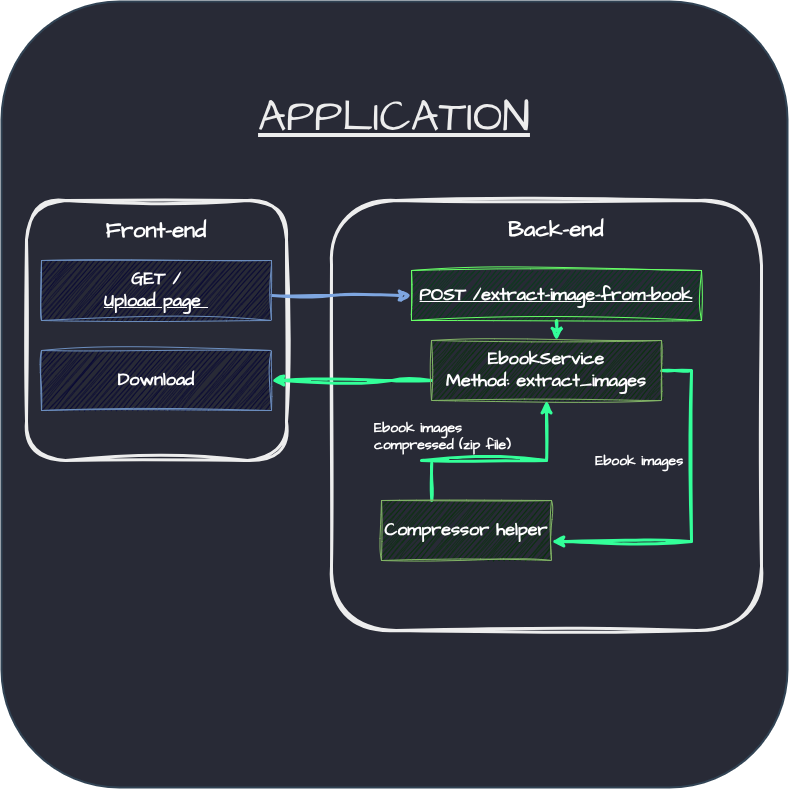

The diagram above was exported from draw.io. Its source (the exported page's mxGraphModel, read from the mxfile embedded in the PNG):
<mxGraphModel dx="1898" dy="2213" grid="0" gridSize="10" guides="1" tooltips="1" connect="1" arrows="1" fold="1" page="1" pageScale="1" pageWidth="827" pageHeight="1169" math="0" shadow="0" adaptiveColors="simple">
  <root>
    <mxCell id="0" />
    <mxCell id="1" parent="0" />
    <mxCell id="08LQBrcw8PR5kdEtoirq-6" value="" style="whiteSpace=wrap;html=1;aspect=fixed;hachureGap=4;fontFamily=Architects Daughter;fontSource=https%3A%2F%2Ffonts.googleapis.com%2Fcss%3Ffamily%3DArchitects%2BDaughter;fillStyle=hachure;gradientDirection=south;glass=0;rounded=1;shadow=0;strokeWidth=2;fillColor=#282A36;fontColor=#ffffff;strokeColor=#314354;" parent="1" vertex="1">
      <mxGeometry x="10" y="-39" width="786" height="786" as="geometry" />
    </mxCell>
    <mxCell id="08LQBrcw8PR5kdEtoirq-8" value="&lt;div&gt;&lt;br&gt;&lt;/div&gt;&lt;div&gt;&lt;br&gt;&lt;/div&gt;&lt;div&gt;&lt;br&gt;&lt;/div&gt;&lt;div&gt;&lt;br&gt;&lt;/div&gt;&lt;div&gt;&lt;br&gt;&lt;/div&gt;&lt;div&gt;&lt;br&gt;&lt;/div&gt;&lt;div&gt;&lt;br&gt;&lt;/div&gt;&lt;div&gt;&lt;br&gt;&lt;/div&gt;&lt;div&gt;&lt;br&gt;&lt;/div&gt;&lt;div&gt;&lt;br&gt;&lt;/div&gt;&lt;div&gt;&lt;br&gt;&lt;/div&gt;&lt;div&gt;&lt;br&gt;&lt;/div&gt;&lt;div&gt;&lt;br&gt;&lt;/div&gt;&lt;div&gt;&lt;br&gt;&lt;/div&gt;" style="whiteSpace=wrap;html=1;aspect=fixed;sketch=1;hachureGap=4;jiggle=2;curveFitting=1;fontFamily=Architects Daughter;fontSource=https%3A%2F%2Ffonts.googleapis.com%2Fcss%3Ffamily%3DArchitects%2BDaughter;fillStyle=auto;fillColor=none;strokeColor=light-dark(#8e4790, #ededed);strokeWidth=3;rounded=1;" parent="1" vertex="1">
      <mxGeometry x="340" y="160" width="430" height="430" as="geometry" />
    </mxCell>
    <mxCell id="08LQBrcw8PR5kdEtoirq-1" value="&lt;div&gt;&lt;font style=&quot;font-size: 22px;&quot;&gt;&lt;b style=&quot;&quot;&gt;&lt;br&gt;&lt;/b&gt;&lt;/font&gt;&lt;/div&gt;&lt;font style=&quot;font-size: 22px;&quot;&gt;&lt;b style=&quot;&quot;&gt;&lt;div&gt;&lt;font style=&quot;font-size: 22px;&quot;&gt;&lt;b style=&quot;&quot;&gt;&lt;br&gt;&lt;/b&gt;&lt;/font&gt;&lt;/div&gt;&lt;div&gt;&lt;font style=&quot;font-size: 22px;&quot;&gt;&lt;b style=&quot;&quot;&gt;&lt;br&gt;&lt;/b&gt;&lt;/font&gt;&lt;/div&gt;Front-end&lt;/b&gt;&lt;/font&gt;&lt;div&gt;&lt;font style=&quot;font-size: 22px;&quot;&gt;&lt;br&gt;&lt;/font&gt;&lt;/div&gt;&lt;div&gt;&lt;font style=&quot;font-size: 22px;&quot;&gt;&lt;br&gt;&lt;/font&gt;&lt;/div&gt;&lt;div&gt;&lt;font style=&quot;font-size: 22px;&quot;&gt;&lt;br&gt;&lt;/font&gt;&lt;/div&gt;&lt;div&gt;&lt;font style=&quot;font-size: 22px;&quot;&gt;&lt;br&gt;&lt;/font&gt;&lt;/div&gt;&lt;div&gt;&lt;font style=&quot;font-size: 22px;&quot;&gt;&lt;br&gt;&lt;/font&gt;&lt;/div&gt;&lt;div&gt;&lt;font style=&quot;font-size: 22px;&quot;&gt;&lt;br&gt;&lt;/font&gt;&lt;/div&gt;&lt;div&gt;&lt;font style=&quot;font-size: 22px;&quot;&gt;&lt;br&gt;&lt;/font&gt;&lt;/div&gt;&lt;div&gt;&lt;font style=&quot;font-size: 22px;&quot;&gt;&lt;br&gt;&lt;/font&gt;&lt;/div&gt;&lt;div&gt;&lt;font style=&quot;font-size: 22px;&quot;&gt;&lt;br&gt;&lt;/font&gt;&lt;/div&gt;&lt;div&gt;&lt;font style=&quot;font-size: 22px;&quot;&gt;&lt;br&gt;&lt;/font&gt;&lt;/div&gt;&lt;div&gt;&lt;br&gt;&lt;/div&gt;" style="whiteSpace=wrap;html=1;aspect=fixed;sketch=1;hachureGap=4;jiggle=2;curveFitting=1;fontFamily=Architects Daughter;fontSource=https%3A%2F%2Ffonts.googleapis.com%2Fcss%3Ffamily%3DArchitects%2BDaughter;fillStyle=auto;fillColor=none;strokeColor=light-dark(#8e4790, #ededed);strokeWidth=3;rounded=1;" parent="1" vertex="1">
      <mxGeometry x="35" y="160" width="260" height="260" as="geometry" />
    </mxCell>
    <mxCell id="08LQBrcw8PR5kdEtoirq-16" style="edgeStyle=orthogonalEdgeStyle;rounded=0;sketch=1;hachureGap=4;jiggle=2;curveFitting=1;orthogonalLoop=1;jettySize=auto;html=1;strokeColor=#7EA6E0;fontFamily=Architects Daughter;fontSource=https%3A%2F%2Ffonts.googleapis.com%2Fcss%3Ffamily%3DArchitects%2BDaughter;fontColor=#FEFAE0;fillColor=#BC6C25;jumpSize=13;strokeWidth=3;entryX=0;entryY=0.5;entryDx=0;entryDy=0;" parent="1" source="08LQBrcw8PR5kdEtoirq-3" target="08LQBrcw8PR5kdEtoirq-39" edge="1">
      <mxGeometry relative="1" as="geometry">
        <mxPoint x="340" y="260" as="targetPoint" />
        <Array as="points">
          <mxPoint x="340" y="255" />
          <mxPoint x="340" y="255" />
        </Array>
      </mxGeometry>
    </mxCell>
    <mxCell id="08LQBrcw8PR5kdEtoirq-3" value="&lt;div&gt;&lt;font style=&quot;font-size: 18px;&quot;&gt;&lt;b&gt;GET /&lt;/b&gt;&lt;/font&gt;&lt;/div&gt;&lt;font style=&quot;font-size: 18px;&quot;&gt;&lt;b&gt;&lt;u&gt;Upload page&amp;nbsp;&lt;/u&gt;&lt;/b&gt;&lt;/font&gt;" style="rounded=0;whiteSpace=wrap;html=1;hachureGap=4;strokeColor=#6c8ebf;fontFamily=Architects Daughter;fontSource=https%3A%2F%2Ffonts.googleapis.com%2Fcss%3Ffamily%3DArchitects%2BDaughter;fillColor=#000033;sketch=1;curveFitting=1;jiggle=2;" parent="1" vertex="1">
      <mxGeometry x="50" y="220" width="230" height="60" as="geometry" />
    </mxCell>
    <mxCell id="08LQBrcw8PR5kdEtoirq-7" value="&lt;font data-darkreader-inline-color=&quot;&quot; style=&quot;color: light-dark(rgb(245, 240, 240), rgb(237, 237, 237)); --darkreader-inline-color: var(--darkreader-text-ededed, #dddad5); font-size: 44px;&quot;&gt;&lt;u style=&quot;&quot;&gt;APPLICATION&lt;/u&gt;&lt;/font&gt;" style="rounded=0;whiteSpace=wrap;html=1;sketch=1;hachureGap=4;jiggle=2;curveFitting=1;strokeColor=none;fontFamily=Architects Daughter;fontSource=https%3A%2F%2Ffonts.googleapis.com%2Fcss%3Ffamily%3DArchitects%2BDaughter;fillColor=none;" parent="1" vertex="1">
      <mxGeometry x="143" y="48" width="520" height="60" as="geometry" />
    </mxCell>
    <mxCell id="08LQBrcw8PR5kdEtoirq-9" value="&lt;font&gt;&lt;b&gt;Back-end&lt;/b&gt;&lt;/font&gt;" style="rounded=0;whiteSpace=wrap;html=1;sketch=1;hachureGap=4;jiggle=2;curveFitting=1;strokeColor=none;fontFamily=Architects Daughter;fontSource=https%3A%2F%2Ffonts.googleapis.com%2Fcss%3Ffamily%3DArchitects%2BDaughter;fillColor=none;fontSize=22;" parent="1" vertex="1">
      <mxGeometry x="450" y="160" width="230" height="60" as="geometry" />
    </mxCell>
    <mxCell id="08LQBrcw8PR5kdEtoirq-30" value="&lt;b&gt;&amp;nbsp; &amp;nbsp; &amp;nbsp; &amp;nbsp; &amp;nbsp; &amp;nbsp; &amp;nbsp; &amp;nbsp; &amp;nbsp; &amp;nbsp; &amp;nbsp; &amp;nbsp;&lt;font style=&quot;font-size: 14px;&quot;&gt;Ebook images&lt;/font&gt;&lt;/b&gt;" style="edgeStyle=orthogonalEdgeStyle;rounded=0;sketch=1;hachureGap=4;jiggle=2;curveFitting=1;orthogonalLoop=1;jettySize=auto;html=1;strokeColor=#33FF99;fontFamily=Architects Daughter;fontSource=https%3A%2F%2Ffonts.googleapis.com%2Fcss%3Ffamily%3DArchitects%2BDaughter;fontColor=default;fillColor=#BC6C25;exitX=1;exitY=0.5;exitDx=0;exitDy=0;strokeWidth=3;labelBackgroundColor=none;" parent="1" source="08LQBrcw8PR5kdEtoirq-19" target="08LQBrcw8PR5kdEtoirq-23" edge="1">
      <mxGeometry x="0.7778" y="-80" relative="1" as="geometry">
        <Array as="points">
          <mxPoint x="700" y="330" />
          <mxPoint x="700" y="501" />
        </Array>
        <mxPoint as="offset" />
      </mxGeometry>
    </mxCell>
    <mxCell id="08LQBrcw8PR5kdEtoirq-38" style="edgeStyle=orthogonalEdgeStyle;rounded=0;sketch=1;hachureGap=4;jiggle=2;curveFitting=1;orthogonalLoop=1;jettySize=auto;html=1;entryX=1;entryY=0.5;entryDx=0;entryDy=0;strokeColor=#33FF99;fontFamily=Architects Daughter;fontSource=https%3A%2F%2Ffonts.googleapis.com%2Fcss%3Ffamily%3DArchitects%2BDaughter;fontColor=#FEFAE0;fillColor=#BC6C25;strokeWidth=3;" parent="1" source="08LQBrcw8PR5kdEtoirq-19" target="08LQBrcw8PR5kdEtoirq-33" edge="1">
      <mxGeometry relative="1" as="geometry">
        <Array as="points">
          <mxPoint x="400" y="340" />
          <mxPoint x="400" y="340" />
        </Array>
      </mxGeometry>
    </mxCell>
    <mxCell id="08LQBrcw8PR5kdEtoirq-19" value="&lt;span style=&quot;font-size: 18px;&quot;&gt;&lt;b&gt;EbookService&lt;/b&gt;&lt;/span&gt;&lt;div&gt;&lt;span style=&quot;font-size: 18px;&quot;&gt;&lt;b&gt;Method: extract_images&lt;/b&gt;&lt;/span&gt;&lt;/div&gt;" style="rounded=0;whiteSpace=wrap;html=1;sketch=1;hachureGap=4;jiggle=2;curveFitting=1;strokeColor=#82b366;fontFamily=Architects Daughter;fontSource=https%3A%2F%2Ffonts.googleapis.com%2Fcss%3Ffamily%3DArchitects%2BDaughter;fillColor=#003300;" parent="1" vertex="1">
      <mxGeometry x="440" y="300" width="230" height="60" as="geometry" />
    </mxCell>
    <mxCell id="08LQBrcw8PR5kdEtoirq-31" value="&amp;nbsp; &amp;nbsp; &amp;nbsp; &amp;nbsp; &amp;nbsp; &amp;nbsp; &amp;nbsp; &amp;nbsp; &amp;nbsp; &amp;nbsp; &amp;nbsp; &amp;nbsp; &amp;nbsp; &amp;nbsp; &amp;nbsp;&lt;div style=&quot;text-align: left;&quot;&gt;&lt;font data-darkreader-inline-color=&quot;&quot; style=&quot;font-size: 14px; color: rgb(255, 255, 255); --darkreader-inline-color: var(--darkreader-text-ffffff, #e8e6e3);&quot;&gt;&lt;b style=&quot;&quot;&gt;Ebook images&lt;/b&gt;&lt;/font&gt;&lt;/div&gt;&lt;div style=&quot;text-align: left;&quot;&gt;&lt;font data-darkreader-inline-color=&quot;&quot; style=&quot;font-size: 14px; color: rgb(255, 255, 255); --darkreader-inline-color: var(--darkreader-text-ffffff, #e8e6e3);&quot;&gt;&lt;b style=&quot;&quot;&gt;compressed (zip file)&lt;/b&gt;&lt;/font&gt;&lt;/div&gt;" style="edgeStyle=orthogonalEdgeStyle;rounded=0;sketch=1;hachureGap=4;jiggle=2;curveFitting=1;orthogonalLoop=1;jettySize=auto;html=1;strokeColor=#33FF99;fontFamily=Architects Daughter;fontSource=https%3A%2F%2Ffonts.googleapis.com%2Fcss%3Ffamily%3DArchitects%2BDaughter;fontColor=#F8F8F2;fillColor=#BC6C25;exitX=0.296;exitY=0;exitDx=0;exitDy=0;strokeWidth=3;exitPerimeter=0;labelBackgroundColor=none;" parent="1" source="08LQBrcw8PR5kdEtoirq-23" target="08LQBrcw8PR5kdEtoirq-19" edge="1">
      <mxGeometry x="-0.4025" y="30" relative="1" as="geometry">
        <Array as="points">
          <mxPoint x="430" y="420" />
          <mxPoint x="430" y="420" />
        </Array>
        <mxPoint as="offset" />
      </mxGeometry>
    </mxCell>
    <mxCell id="08LQBrcw8PR5kdEtoirq-23" value="&lt;span style=&quot;font-size: 18px;&quot;&gt;&lt;b&gt;Compressor helper&lt;/b&gt;&lt;/span&gt;" style="rounded=0;whiteSpace=wrap;html=1;sketch=1;hachureGap=4;jiggle=2;curveFitting=1;strokeColor=#82b366;fontFamily=Architects Daughter;fontSource=https%3A%2F%2Ffonts.googleapis.com%2Fcss%3Ffamily%3DArchitects%2BDaughter;fillColor=#003300;" parent="1" vertex="1">
      <mxGeometry x="390" y="460" width="170" height="60" as="geometry" />
    </mxCell>
    <mxCell id="08LQBrcw8PR5kdEtoirq-33" value="&lt;div&gt;&lt;b data-darkreader-inline-color=&quot;&quot; data-darkreader-inline-bgcolor=&quot;&quot; style=&quot;font-size: 18px; background-color: transparent; color: light-dark(rgb(0, 0, 0), rgb(255, 255, 255)); --darkreader-inline-bgcolor: transparent; --darkreader-inline-color: var(--darkreader-text-ffffff, #e8e6e3);&quot;&gt;Download&lt;/b&gt;&lt;/div&gt;" style="rounded=0;whiteSpace=wrap;html=1;sketch=1;hachureGap=4;jiggle=2;curveFitting=1;strokeColor=#6c8ebf;fontFamily=Architects Daughter;fontSource=https%3A%2F%2Ffonts.googleapis.com%2Fcss%3Ffamily%3DArchitects%2BDaughter;fillColor=#000033;" parent="1" vertex="1">
      <mxGeometry x="50" y="310" width="230" height="60" as="geometry" />
    </mxCell>
    <mxCell id="08LQBrcw8PR5kdEtoirq-40" value="" style="edgeStyle=orthogonalEdgeStyle;rounded=0;sketch=1;hachureGap=4;jiggle=2;curveFitting=1;orthogonalLoop=1;jettySize=auto;html=1;strokeColor=#33FF99;fontFamily=Architects Daughter;fontSource=https%3A%2F%2Ffonts.googleapis.com%2Fcss%3Ffamily%3DArchitects%2BDaughter;fontColor=#FEFAE0;fillColor=#BC6C25;strokeWidth=3;" parent="1" source="08LQBrcw8PR5kdEtoirq-39" edge="1">
      <mxGeometry relative="1" as="geometry">
        <mxPoint x="565" y="300" as="targetPoint" />
      </mxGeometry>
    </mxCell>
    <mxCell id="08LQBrcw8PR5kdEtoirq-39" value="&lt;span&gt;&lt;span&gt;POST /extract-image-from-book&lt;br&gt;&lt;/span&gt;&lt;/span&gt;" style="rounded=0;html=1;sketch=1;hachureGap=4;jiggle=2;curveFitting=1;strokeColor=#66FF66;fontFamily=Architects Daughter;fontSource=https%3A%2F%2Ffonts.googleapis.com%2Fcss%3Ffamily%3DArchitects%2BDaughter;fillColor=light-dark(#46ce8a, #003e12);glass=0;whiteSpace=wrap;spacingBottom=0;spacing=0;labelPosition=center;verticalLabelPosition=middle;align=center;verticalAlign=middle;fontSize=18;fontStyle=5;fillStyle=hachure;" parent="1" vertex="1">
      <mxGeometry x="420" y="230" width="290" height="50" as="geometry" />
    </mxCell>
  </root>
</mxGraphModel>